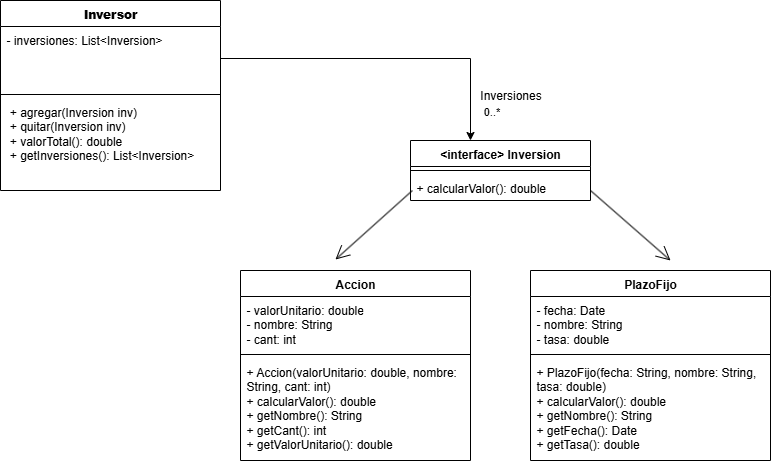

The diagram above was exported from draw.io. Its source (the exported page's mxGraphModel, read from the mxfile embedded in the PNG):
<mxGraphModel dx="1426" dy="749" grid="1" gridSize="10" guides="1" tooltips="1" connect="1" arrows="1" fold="1" page="1" pageScale="1" pageWidth="827" pageHeight="1169" math="0" shadow="0">
  <root>
    <mxCell id="0" />
    <mxCell id="1" parent="0" />
    <mxCell id="JaYptsk3-gBRfjSy0V6A-6" value="&lt;strong data-end=&quot;936&quot; data-start=&quot;924&quot;&gt;Inversor&lt;/strong&gt;" style="swimlane;fontStyle=1;align=center;verticalAlign=top;childLayout=stackLayout;horizontal=1;startSize=26;horizontalStack=0;resizeParent=1;resizeParentMax=0;resizeLast=0;collapsible=1;marginBottom=0;whiteSpace=wrap;html=1;" parent="1" vertex="1">
      <mxGeometry x="40" y="50" width="220" height="190" as="geometry" />
    </mxCell>
    <mxCell id="JaYptsk3-gBRfjSy0V6A-7" value="- inversiones: List&amp;lt;Inversion&amp;gt;&lt;div&gt;&lt;br&gt;&lt;/div&gt;" style="text;strokeColor=none;fillColor=none;align=left;verticalAlign=top;spacingLeft=4;spacingRight=4;overflow=hidden;rotatable=0;points=[[0,0.5],[1,0.5]];portConstraint=eastwest;whiteSpace=wrap;html=1;" parent="JaYptsk3-gBRfjSy0V6A-6" vertex="1">
      <mxGeometry y="26" width="220" height="64" as="geometry" />
    </mxCell>
    <mxCell id="JaYptsk3-gBRfjSy0V6A-8" value="" style="line;strokeWidth=1;fillColor=none;align=left;verticalAlign=middle;spacingTop=-1;spacingLeft=3;spacingRight=3;rotatable=0;labelPosition=right;points=[];portConstraint=eastwest;strokeColor=inherit;" parent="JaYptsk3-gBRfjSy0V6A-6" vertex="1">
      <mxGeometry y="90" width="220" height="8" as="geometry" />
    </mxCell>
    <mxCell id="JaYptsk3-gBRfjSy0V6A-9" value="&lt;div&gt;&amp;nbsp;+ agregar(Inversion inv)&lt;/div&gt;&lt;div&gt;&amp;nbsp;+ quitar(Inversion inv)&lt;/div&gt;&lt;div&gt;&amp;nbsp;+ valorTotal():&amp;nbsp;&lt;span style=&quot;background-color: transparent; color: light-dark(rgb(0, 0, 0), rgb(255, 255, 255));&quot;&gt;double&lt;/span&gt;&lt;/div&gt;&lt;div&gt;&amp;nbsp;+ getInversiones():&amp;nbsp;&lt;span style=&quot;background-color: transparent; color: light-dark(rgb(0, 0, 0), rgb(255, 255, 255));&quot;&gt;List&amp;lt;Inversion&amp;gt;&lt;/span&gt;&lt;/div&gt;" style="text;strokeColor=none;fillColor=none;align=left;verticalAlign=top;spacingLeft=4;spacingRight=4;overflow=hidden;rotatable=0;points=[[0,0.5],[1,0.5]];portConstraint=eastwest;whiteSpace=wrap;html=1;" parent="JaYptsk3-gBRfjSy0V6A-6" vertex="1">
      <mxGeometry y="98" width="220" height="92" as="geometry" />
    </mxCell>
    <mxCell id="JaYptsk3-gBRfjSy0V6A-10" value="&amp;lt;interface&amp;gt; Inversion" style="swimlane;fontStyle=1;align=center;verticalAlign=top;childLayout=stackLayout;horizontal=1;startSize=26;horizontalStack=0;resizeParent=1;resizeParentMax=0;resizeLast=0;collapsible=1;marginBottom=0;whiteSpace=wrap;html=1;" parent="1" vertex="1">
      <mxGeometry x="450" y="190" width="180" height="60" as="geometry" />
    </mxCell>
    <mxCell id="JaYptsk3-gBRfjSy0V6A-12" value="" style="line;strokeWidth=1;fillColor=none;align=left;verticalAlign=middle;spacingTop=-1;spacingLeft=3;spacingRight=3;rotatable=0;labelPosition=right;points=[];portConstraint=eastwest;strokeColor=inherit;" parent="JaYptsk3-gBRfjSy0V6A-10" vertex="1">
      <mxGeometry y="26" width="180" height="8" as="geometry" />
    </mxCell>
    <mxCell id="JaYptsk3-gBRfjSy0V6A-13" value="+ calcularValor(): double" style="text;strokeColor=none;fillColor=none;align=left;verticalAlign=top;spacingLeft=4;spacingRight=4;overflow=hidden;rotatable=0;points=[[0,0.5],[1,0.5]];portConstraint=eastwest;whiteSpace=wrap;html=1;" parent="JaYptsk3-gBRfjSy0V6A-10" vertex="1">
      <mxGeometry y="34" width="180" height="26" as="geometry" />
    </mxCell>
    <mxCell id="JaYptsk3-gBRfjSy0V6A-14" value="PlazoFijo" style="swimlane;fontStyle=1;align=center;verticalAlign=top;childLayout=stackLayout;horizontal=1;startSize=26;horizontalStack=0;resizeParent=1;resizeParentMax=0;resizeLast=0;collapsible=1;marginBottom=0;whiteSpace=wrap;html=1;" parent="1" vertex="1">
      <mxGeometry x="570" y="320" width="240" height="190" as="geometry" />
    </mxCell>
    <mxCell id="JaYptsk3-gBRfjSy0V6A-15" value="- fecha: Date&lt;div&gt;&lt;span style=&quot;background-color: transparent; color: light-dark(rgb(0, 0, 0), rgb(255, 255, 255));&quot;&gt;- nombre: String&lt;/span&gt;&lt;div&gt;- tasa: double&lt;/div&gt;&lt;div&gt;&lt;div&gt;&lt;br&gt;&lt;/div&gt;&lt;/div&gt;&lt;/div&gt;" style="text;strokeColor=none;fillColor=none;align=left;verticalAlign=top;spacingLeft=4;spacingRight=4;overflow=hidden;rotatable=0;points=[[0,0.5],[1,0.5]];portConstraint=eastwest;whiteSpace=wrap;html=1;" parent="JaYptsk3-gBRfjSy0V6A-14" vertex="1">
      <mxGeometry y="26" width="240" height="54" as="geometry" />
    </mxCell>
    <mxCell id="JaYptsk3-gBRfjSy0V6A-16" value="" style="line;strokeWidth=1;fillColor=none;align=left;verticalAlign=middle;spacingTop=-1;spacingLeft=3;spacingRight=3;rotatable=0;labelPosition=right;points=[];portConstraint=eastwest;strokeColor=inherit;" parent="JaYptsk3-gBRfjSy0V6A-14" vertex="1">
      <mxGeometry y="80" width="240" height="8" as="geometry" />
    </mxCell>
    <mxCell id="JaYptsk3-gBRfjSy0V6A-17" value="+ PlazoFijo(fecha: String, nombre: String, tasa: double)&lt;div&gt;+ calcularValor(): double&lt;/div&gt;&lt;div&gt;&lt;div&gt;+ getNombre(): String&lt;/div&gt;&lt;/div&gt;&lt;div&gt;+ getFecha(): Date&lt;/div&gt;&lt;div&gt;+ getTasa(): double&lt;/div&gt;" style="text;strokeColor=none;fillColor=none;align=left;verticalAlign=top;spacingLeft=4;spacingRight=4;overflow=hidden;rotatable=0;points=[[0,0.5],[1,0.5]];portConstraint=eastwest;whiteSpace=wrap;html=1;" parent="JaYptsk3-gBRfjSy0V6A-14" vertex="1">
      <mxGeometry y="88" width="240" height="102" as="geometry" />
    </mxCell>
    <mxCell id="JaYptsk3-gBRfjSy0V6A-18" value="Accion" style="swimlane;fontStyle=1;align=center;verticalAlign=top;childLayout=stackLayout;horizontal=1;startSize=26;horizontalStack=0;resizeParent=1;resizeParentMax=0;resizeLast=0;collapsible=1;marginBottom=0;whiteSpace=wrap;html=1;" parent="1" vertex="1">
      <mxGeometry x="280" y="320" width="230" height="190" as="geometry" />
    </mxCell>
    <mxCell id="JaYptsk3-gBRfjSy0V6A-19" value="- valorUnitario: double&lt;div&gt;&lt;div&gt;- nombre: String&lt;/div&gt;&lt;div&gt;- cant: int&lt;br&gt;&lt;div&gt;&lt;br&gt;&lt;/div&gt;&lt;/div&gt;&lt;/div&gt;" style="text;strokeColor=none;fillColor=none;align=left;verticalAlign=top;spacingLeft=4;spacingRight=4;overflow=hidden;rotatable=0;points=[[0,0.5],[1,0.5]];portConstraint=eastwest;whiteSpace=wrap;html=1;" parent="JaYptsk3-gBRfjSy0V6A-18" vertex="1">
      <mxGeometry y="26" width="230" height="54" as="geometry" />
    </mxCell>
    <mxCell id="JaYptsk3-gBRfjSy0V6A-20" value="" style="line;strokeWidth=1;fillColor=none;align=left;verticalAlign=middle;spacingTop=-1;spacingLeft=3;spacingRight=3;rotatable=0;labelPosition=right;points=[];portConstraint=eastwest;strokeColor=inherit;" parent="JaYptsk3-gBRfjSy0V6A-18" vertex="1">
      <mxGeometry y="80" width="230" height="8" as="geometry" />
    </mxCell>
    <mxCell id="JaYptsk3-gBRfjSy0V6A-21" value="+ Accion(valorUnitario: double, nombre: String, cant: int)&lt;div&gt;+ calcularValor(): double&lt;/div&gt;&lt;div&gt;+ getNombre(): String&lt;/div&gt;&lt;div&gt;+ getCant(): int&lt;/div&gt;&lt;div&gt;+ getValorUnitario(): double&lt;/div&gt;" style="text;strokeColor=none;fillColor=none;align=left;verticalAlign=top;spacingLeft=4;spacingRight=4;overflow=hidden;rotatable=0;points=[[0,0.5],[1,0.5]];portConstraint=eastwest;whiteSpace=wrap;html=1;" parent="JaYptsk3-gBRfjSy0V6A-18" vertex="1">
      <mxGeometry y="88" width="230" height="102" as="geometry" />
    </mxCell>
    <mxCell id="JaYptsk3-gBRfjSy0V6A-26" style="edgeStyle=orthogonalEdgeStyle;rounded=0;orthogonalLoop=1;jettySize=auto;html=1;" parent="1" source="JaYptsk3-gBRfjSy0V6A-7" edge="1">
      <mxGeometry relative="1" as="geometry">
        <mxPoint x="510" y="190" as="targetPoint" />
      </mxGeometry>
    </mxCell>
    <mxCell id="JaYptsk3-gBRfjSy0V6A-28" value="0..*" style="edgeLabel;html=1;align=center;verticalAlign=middle;resizable=0;points=[];" parent="JaYptsk3-gBRfjSy0V6A-26" vertex="1" connectable="0">
      <mxGeometry x="0.8313" y="4" relative="1" as="geometry">
        <mxPoint x="16" y="-2" as="offset" />
      </mxGeometry>
    </mxCell>
    <mxCell id="JaYptsk3-gBRfjSy0V6A-29" value="&lt;div&gt;&lt;br&gt;&lt;/div&gt;&lt;div&gt;&lt;br&gt;&lt;/div&gt;Inversiones" style="text;html=1;align=center;verticalAlign=middle;resizable=0;points=[];autosize=1;strokeColor=none;fillColor=none;" parent="1" vertex="1">
      <mxGeometry x="510" y="100" width="80" height="60" as="geometry" />
    </mxCell>
    <mxCell id="JaYptsk3-gBRfjSy0V6A-31" value="" style="endArrow=open;endFill=1;endSize=12;html=1;rounded=0;exitX=-0.017;exitY=0.269;exitDx=0;exitDy=0;exitPerimeter=0;" parent="1" edge="1">
      <mxGeometry width="160" relative="1" as="geometry">
        <mxPoint x="451.94000000000005" y="240.00400000000002" as="sourcePoint" />
        <mxPoint x="375" y="309.01" as="targetPoint" />
      </mxGeometry>
    </mxCell>
    <mxCell id="JaYptsk3-gBRfjSy0V6A-32" value="" style="endArrow=open;endFill=1;endSize=12;html=1;rounded=0;" parent="1" edge="1">
      <mxGeometry width="160" relative="1" as="geometry">
        <mxPoint x="630" y="240" as="sourcePoint" />
        <mxPoint x="710" y="310" as="targetPoint" />
      </mxGeometry>
    </mxCell>
  </root>
</mxGraphModel>